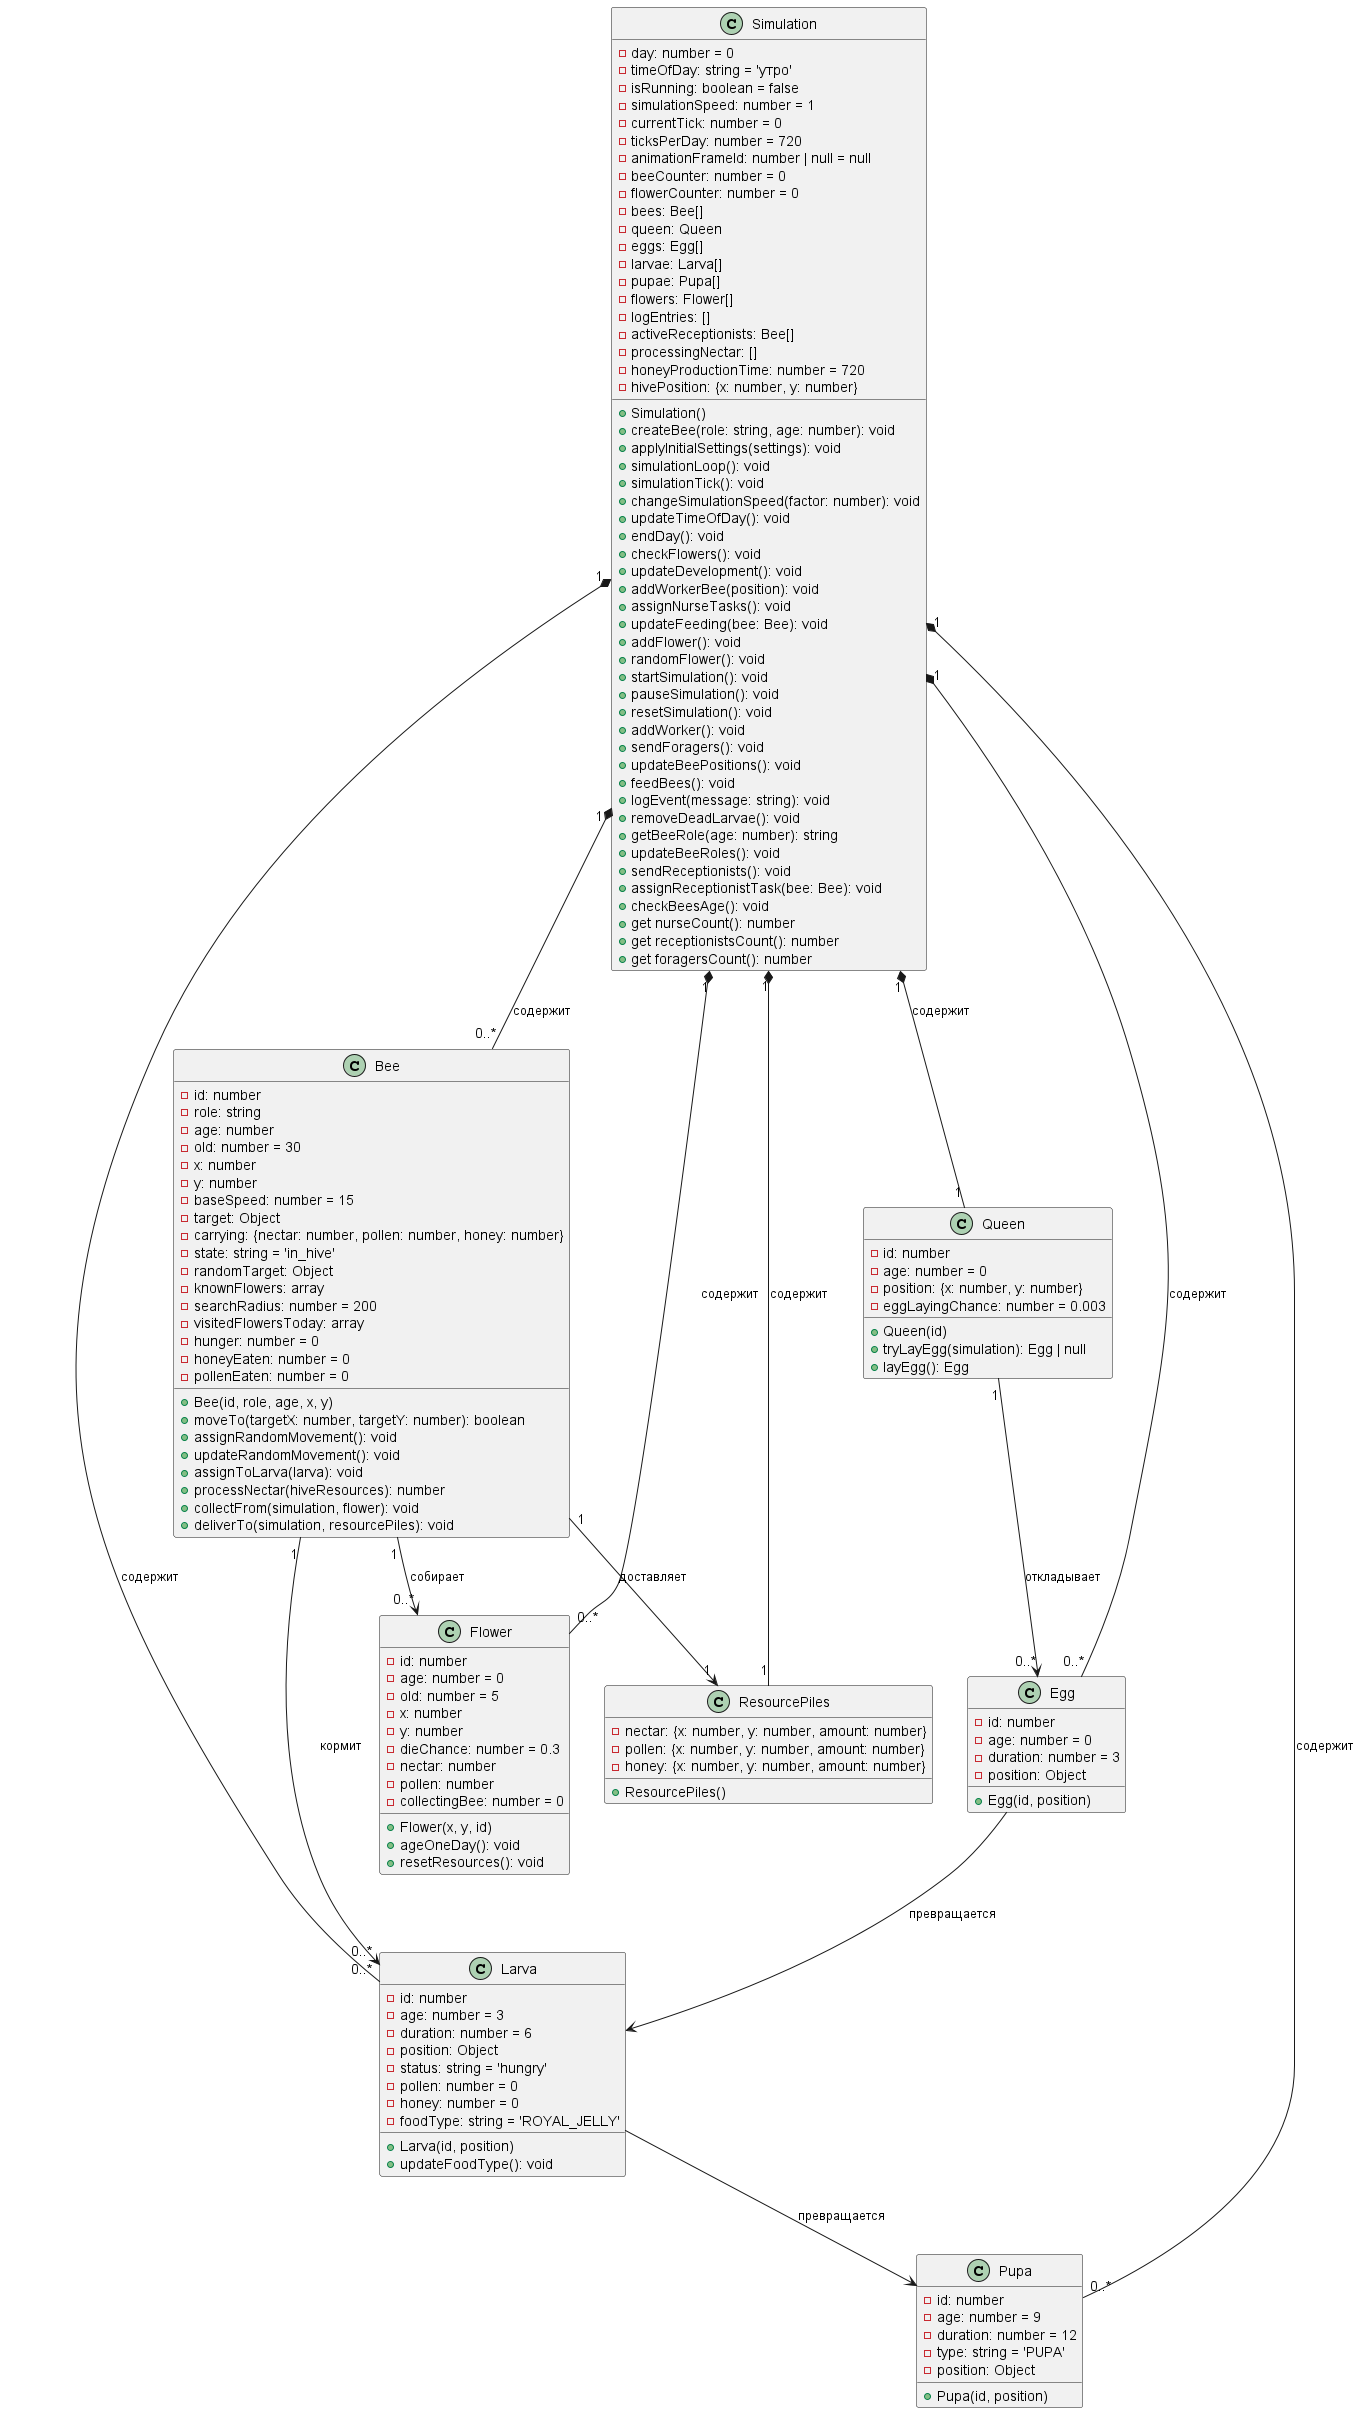

The diagram above was rendered by PlantUML. Its source (embedded in the PNG):
@startuml
class Simulation {
  - day: number = 0
  - timeOfDay: string = 'утро'
  - isRunning: boolean = false
  - simulationSpeed: number = 1
  - currentTick: number = 0
  - ticksPerDay: number = 720
  - animationFrameId: number | null = null
  - beeCounter: number = 0
  - flowerCounter: number = 0
  - bees: Bee[]
  - queen: Queen
  - eggs: Egg[]
  - larvae: Larva[]
  - pupae: Pupa[]
  - flowers: Flower[]
  - logEntries: []
  - activeReceptionists: Bee[]
  - processingNectar: []
  - honeyProductionTime: number = 720
  - hivePosition: {x: number, y: number}

  + Simulation()
  + createBee(role: string, age: number): void
  + applyInitialSettings(settings): void
  + simulationLoop(): void
  + simulationTick(): void
  + changeSimulationSpeed(factor: number): void
  + updateTimeOfDay(): void
  + endDay(): void
  + checkFlowers(): void
  + updateDevelopment(): void
  + addWorkerBee(position): void
  + assignNurseTasks(): void
  + updateFeeding(bee: Bee): void
  + addFlower(): void
  + randomFlower(): void
  + startSimulation(): void
  + pauseSimulation(): void
  + resetSimulation(): void
  + addWorker(): void
  + sendForagers(): void
  + updateBeePositions(): void
  + feedBees(): void
  + logEvent(message: string): void
  + removeDeadLarvae(): void
  + getBeeRole(age: number): string
  + updateBeeRoles(): void
  + sendReceptionists(): void
  + assignReceptionistTask(bee: Bee): void
  + checkBeesAge(): void
  + get nurseCount(): number
  + get receptionistsCount(): number
  + get foragersCount(): number
}

class Bee {
  - id: number
  - role: string
  - age: number
  - old: number = 30
  - x: number
  - y: number
  - baseSpeed: number = 15
  - target: Object
  - carrying: {nectar: number, pollen: number, honey: number}
  - state: string = 'in_hive'
  - randomTarget: Object 
  - knownFlowers: array
  - searchRadius: number = 200
  - visitedFlowersToday: array
  - hunger: number = 0
  - honeyEaten: number = 0
  - pollenEaten: number = 0

  + Bee(id, role, age, x, y)
  + moveTo(targetX: number, targetY: number): boolean
  + assignRandomMovement(): void
  + updateRandomMovement(): void
  + assignToLarva(larva): void
  + processNectar(hiveResources): number
  + collectFrom(simulation, flower): void
  + deliverTo(simulation, resourcePiles): void
}

class Egg {
  - id: number
  - age: number = 0
  - duration: number = 3
  - position: Object

  + Egg(id, position)
}

class Larva {
  - id: number
  - age: number = 3
  - duration: number = 6
  - position: Object
  - status: string = 'hungry'
  - pollen: number = 0
  - honey: number = 0
  - foodType: string = 'ROYAL_JELLY'

  + Larva(id, position)
  + updateFoodType(): void
}

class Pupa {
  - id: number
  - age: number = 9
  - duration: number = 12
  - type: string = 'PUPA'
  - position: Object

  + Pupa(id, position)
}

class Flower {
  - id: number
  - age: number = 0
  - old: number = 5
  - x: number
  - y: number
  - dieChance: number = 0.3
  - nectar: number
  - pollen: number
  - collectingBee: number = 0

  + Flower(x, y, id)
  + ageOneDay(): void
  + resetResources(): void
}

class Queen {
  - id: number
  - age: number = 0
  - position: {x: number, y: number}
  - eggLayingChance: number = 0.003

  + Queen(id)
  + tryLayEgg(simulation): Egg | null
  + layEgg(): Egg
}

class ResourcePiles {
  - nectar: {x: number, y: number, amount: number}
  - pollen: {x: number, y: number, amount: number}
  - honey: {x: number, y: number, amount: number}

  + ResourcePiles()
}

' Связи между классами
Simulation "1" *-- "1" Queen : содержит
Simulation "1" *-- "1" ResourcePiles : содержит
Simulation "1" *-- "0..*" Bee : содержит
Simulation "1" *-- "0..*" Egg : содержит
Simulation "1" *-- "0..*" Larva : содержит
Simulation "1" *-- "0..*" Pupa : содержит
Simulation "1" *-- "0..*" Flower : содержит

Bee "1" --> "0..*" Flower : собирает 
Bee "1" --> "0..*" Larva : кормит
Bee "1" --> "1" ResourcePiles : доставляет
Egg --> Larva : превращается
Larva --> Pupa : превращается
Queen "1" --> "0..*" Egg : откладывает

@enduml